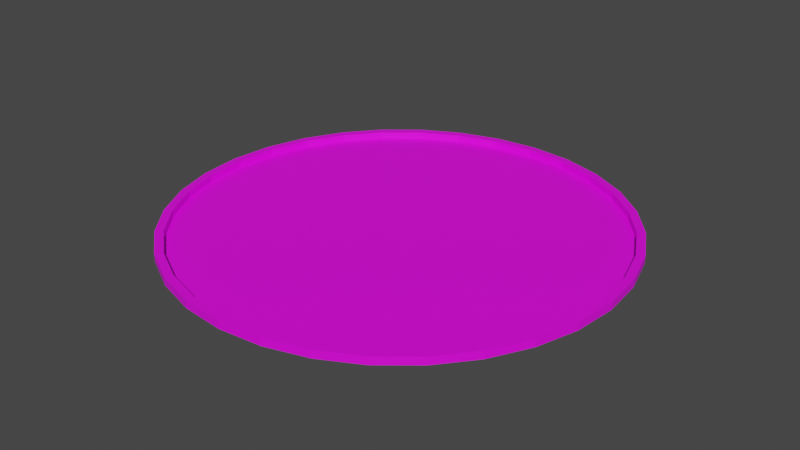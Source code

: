 # Source: Arena.blend  (saved by Blender 3.3.6; exported with 4.5.12 LTS)
import bpy
from mathutils import Matrix  # noqa: F401  (used for matrix-valued properties, if any)

bpy.ops.wm.read_factory_settings(use_empty=True)
scene = bpy.context.scene
scene.name = 'Scene'

# ---- collections
col_collection = bpy.data.collections.new('Collection'); scene.collection.children.link(col_collection)

# ---- images (referenced by path relative to the original .blend; pixels are not part of the script)
import os
ASSET_DIR = os.environ.get("B2B_ASSET_DIR", "")  # directory of the original .blend (textures are referenced by path, not embedded)
HERE = os.path.dirname(os.path.abspath(__file__))  # packed textures are extracted next to this script under _unpacked/

def load_image(name, relpath, width, height, colorspace="sRGB"):
    """Load a texture the original file referenced (path relative to the .blend, or extracted next to this script)."""
    p = next((c for c in (os.path.join(HERE, relpath), os.path.join(ASSET_DIR, relpath)) if relpath and os.path.exists(c)), "")
    if p:
        img = bpy.data.images.load(p, check_existing=True)
        img.name = name
    else:  # same state as the original file: an image datablock whose file is absent (Cycles renders it pink)
        img = bpy.data.images.new(name, width, height)
        img.source = "FILE"
        img.filepath = "//" + (relpath or name)
    img.colorspace_settings.name = colorspace
    return img
img_texture_middenplein_jpg = load_image('Texture middenplein.jpg', 'Texture middenplein.jpg', 1024, 1024, 'sRGB')

# ---- materials (node trees are filled in below, after node groups)
mat_material_001 = bpy.data.materials.new('Material.001')
mat_material_001.use_transparent_shadow = False

# ---- material node trees
mat_material_001.use_nodes = True; mat_material_001.node_tree.nodes.clear()
_N = mat_material_001.node_tree.nodes; _L = mat_material_001.node_tree.links
n0 = _N.new('ShaderNodeBsdfPrincipled'); n0.name = 'Principled BSDF'; n0.location = (10, 300)
n0.distribution = 'GGX'
n0.subsurface_method = 'RANDOM_WALK_SKIN'
n0.inputs[3].default_value = 1.45
n0.inputs[27].default_value = (0.0, 0.0, 0.0, 1.0)
n0.inputs[28].default_value = 1.0
n1 = _N.new('ShaderNodeOutputMaterial'); n1.name = 'Material Output'; n1.location = (300, 300)
n2 = _N.new('ShaderNodeTexImage'); n2.name = 'Image Texture'; n2.location = (-280, 275)
n2.image = img_texture_middenplein_jpg
_L.new(n0.outputs[0], n1.inputs[0])
_L.new(n2.outputs[0], n0.inputs[0])
n1.is_active_output = True

# ---- world
world_world = bpy.data.worlds.new('World'); scene.world = world_world
world_world.use_nodes = True; world_world.node_tree.nodes.clear()
_N = world_world.node_tree.nodes; _L = world_world.node_tree.links
n0 = _N.new('ShaderNodeOutputWorld'); n0.name = 'World Output'; n0.location = (300, 300)
n1 = _N.new('ShaderNodeBackground'); n1.name = 'Background'; n1.location = (10, 300)
n1.inputs[0].default_value = (0.05088, 0.05088, 0.05088, 1.0)
_L.new(n1.outputs[0], n0.inputs[0])
n0.is_active_output = True
world_world.color = (0.05088, 0.05088, 0.05088)
world_world.use_sun_shadow = False
world_world.sun_shadow_jitter_overblur = 0.0

# ---- meshes
me_cylinder = bpy.data.meshes.new('Cylinder')
me_cylinder.from_pydata([(-2.3e-07, 20.0, -0.35), (-2.328e-07, 19.26, 0.35), (3.902, 19.62, -0.35), (3.758, 18.89, 0.35), (7.654, 18.48, -0.35), (7.372, 17.8, 0.35), (11.11, 16.63, -0.35), (10.7, 16.02, 0.35), (14.14, 14.14, -0.35), (13.62, 13.62, 0.35), (16.63, 11.11, -0.35), (16.02, 10.7, 0.35), (18.48, 7.654, -0.35), (17.8, 7.372, 0.35), (19.62, 3.902, -0.35), (18.89, 3.758, 0.35), (20.0, -3.539e-08, -0.35), (19.26, -3.539e-08, 0.35), (19.62, -3.902, -0.35), (18.89, -3.758, 0.35), (18.48, -7.654, -0.35), (17.8, -7.372, 0.35), (16.63, -11.11, -0.35), (16.02, -10.7, 0.35), (14.14, -14.14, -0.35), (13.62, -13.62, 0.35), (11.11, -16.63, -0.35), (10.7, -16.02, 0.35), (7.654, -18.48, -0.35), (7.372, -17.8, 0.35), (3.902, -19.62, -0.35), (3.758, -18.89, 0.35), (-2.3e-07, -20.0, -0.35), (-2.328e-07, -19.26, 0.35), (-3.902, -19.62, -0.35), (-3.758, -18.89, 0.35), (-7.654, -18.48, -0.35), (-7.372, -17.8, 0.35), (-11.11, -16.63, -0.35), (-10.7, -16.02, 0.35), (-14.14, -14.14, -0.35), (-13.62, -13.62, 0.35), (-16.63, -11.11, -0.35), (-16.02, -10.7, 0.35), (-18.48, -7.654, -0.35), (-17.8, -7.372, 0.35), (-19.62, -3.902, -0.35), (-18.89, -3.758, 0.35), (-20.0, -3.539e-08, -0.35), (-19.26, -3.539e-08, 0.35), (-19.62, 3.902, -0.35), (-18.89, 3.758, 0.35), (-18.48, 7.654, -0.35), (-17.8, 7.372, 0.35), (-16.63, 11.11, -0.35), (-16.02, 10.7, 0.35), (-14.14, 14.14, -0.35), (-13.62, 13.62, 0.35), (-11.11, 16.63, -0.35), (-10.7, 16.02, 0.35), (-7.654, 18.48, -0.35), (-7.372, 17.8, 0.35), (-3.902, 19.62, -0.35), (-3.758, 18.89, 0.35), (3.902, 19.62, 0.35), (-2.3e-07, 20.0, 0.35), (7.654, 18.48, 0.35), (11.11, 16.63, 0.35), (14.14, 14.14, 0.35), (16.63, 11.11, 0.35), (18.48, 7.654, 0.35), (19.62, 3.902, 0.35), (20.0, -3.539e-08, 0.35), (19.62, -3.902, 0.35), (18.48, -7.654, 0.35), (16.63, -11.11, 0.35), (14.14, -14.14, 0.35), (11.11, -16.63, 0.35), (7.654, -18.48, 0.35), (3.902, -19.62, 0.35), (-2.3e-07, -20.0, 0.35), (-3.902, -19.62, 0.35), (-7.654, -18.48, 0.35), (-11.11, -16.63, 0.35), (-14.14, -14.14, 0.35), (-16.63, -11.11, 0.35), (-18.48, -7.654, 0.35), (-19.62, -3.902, 0.35), (-20.0, -3.539e-08, 0.35), (-19.62, 3.902, 0.35), (-18.48, 7.654, 0.35), (-16.63, 11.11, 0.35), (-14.14, 14.14, 0.35), (-11.11, 16.63, 0.35), (-7.654, 18.48, 0.35), (-3.902, 19.62, 0.35), (3.758, 18.89, -0.2876), (-2.328e-07, 19.26, -0.2876), (7.372, 17.8, -0.2876), (10.7, 16.02, -0.2876), (13.62, 13.62, -0.2876), (16.02, 10.7, -0.2876), (17.8, 7.372, -0.2876), (18.89, 3.758, -0.2876), (19.26, -3.539e-08, -0.2876), (18.89, -3.758, -0.2876), (17.8, -7.372, -0.2876), (16.02, -10.7, -0.2876), (13.62, -13.62, -0.2876), (10.7, -16.02, -0.2876), (7.372, -17.8, -0.2876), (3.758, -18.89, -0.2876), (-2.328e-07, -19.26, -0.2876), (-3.758, -18.89, -0.2876), (-7.372, -17.8, -0.2876), (-10.7, -16.02, -0.2876), (-13.62, -13.62, -0.2876), (-16.02, -10.7, -0.2876), (-17.8, -7.372, -0.2876), (-18.89, -3.758, -0.2876), (-19.26, -3.539e-08, -0.2876), (-18.89, 3.758, -0.2876), (-17.8, 7.372, -0.2876), (-16.02, 10.7, -0.2876), (-13.62, 13.62, -0.2876), (-10.7, 16.02, -0.2876), (-7.372, 17.8, -0.2876), (-3.758, 18.89, -0.2876)], [], [(0, 65, 64, 2), (2, 64, 66, 4), (4, 66, 67, 6), (6, 67, 68, 8), (8, 68, 69, 10), (10, 69, 70, 12), (12, 70, 71, 14), (14, 71, 72, 16), (16, 72, 73, 18), (18, 73, 74, 20), (20, 74, 75, 22), (22, 75, 76, 24), (24, 76, 77, 26), (26, 77, 78, 28), (28, 78, 79, 30), (30, 79, 80, 32), (32, 80, 81, 34), (34, 81, 82, 36), (36, 82, 83, 38), (38, 83, 84, 40), (40, 84, 85, 42), (42, 85, 86, 44), (44, 86, 87, 46), (46, 87, 88, 48), (48, 88, 89, 50), (50, 89, 90, 52), (52, 90, 91, 54), (54, 91, 92, 56), (56, 92, 93, 58), (58, 93, 94, 60), (33, 31, 111, 112), (60, 94, 95, 62), (62, 95, 65, 0), (0, 2, 4, 6, 8, 10, 12, 14, 16, 18, 20, 22, 24, 26, 28, 30, 32, 34, 36, 38, 40, 42, 44, 46, 48, 50, 52, 54, 56, 58, 60, 62), (1, 3, 64, 65), (3, 5, 66, 64), (5, 7, 67, 66), (7, 9, 68, 67), (9, 11, 69, 68), (11, 13, 70, 69), (13, 15, 71, 70), (15, 17, 72, 71), (17, 19, 73, 72), (19, 21, 74, 73), (21, 23, 75, 74), (23, 25, 76, 75), (25, 27, 77, 76), (27, 29, 78, 77), (29, 31, 79, 78), (31, 33, 80, 79), (33, 35, 81, 80), (35, 37, 82, 81), (37, 39, 83, 82), (39, 41, 84, 83), (41, 43, 85, 84), (43, 45, 86, 85), (45, 47, 87, 86), (47, 49, 88, 87), (49, 51, 89, 88), (51, 53, 90, 89), (53, 55, 91, 90), (55, 57, 92, 91), (57, 59, 93, 92), (59, 61, 94, 93), (61, 63, 95, 94), (63, 1, 65, 95), (96, 97, 127, 126, 125, 124, 123, 122, 121, 120, 119, 118, 117, 116, 115, 114, 113, 112, 111, 110, 109, 108, 107, 106, 105, 104, 103, 102, 101, 100, 99, 98), (7, 5, 98, 99), (61, 59, 125, 126), (35, 33, 112, 113), (9, 7, 99, 100), (63, 61, 126, 127), (37, 35, 113, 114), (11, 9, 100, 101), (1, 63, 127, 97), (39, 37, 114, 115), (13, 11, 101, 102), (41, 39, 115, 116), (15, 13, 102, 103), (43, 41, 116, 117), (17, 15, 103, 104), (45, 43, 117, 118), (19, 17, 104, 105), (47, 45, 118, 119), (21, 19, 105, 106), (49, 47, 119, 120), (23, 21, 106, 107), (51, 49, 120, 121), (25, 23, 107, 108), (53, 51, 121, 122), (27, 25, 108, 109), (55, 53, 122, 123), (29, 27, 109, 110), (3, 1, 97, 96), (57, 55, 123, 124), (31, 29, 110, 111), (5, 3, 96, 98), (59, 57, 124, 125)])
_uv = me_cylinder.uv_layers.new(name='UVMap')
_uv.uv.foreach_set('vector', [1.0, 0.5, 1.0, 1.0, 0.9688, 1.0, 0.9688, 0.5, 0.9688, 0.5, 0.9688, 1.0, 0.9375, 1.0, 0.9375, 0.5, 0.9375, 0.5, 0.9375, 1.0, 0.9062, 1.0, 0.9062, 0.5, 0.9062, 0.5, 0.9062, 1.0, 0.875, 1.0, 0.875, 0.5, 0.875, 0.5, 0.875, 1.0, 0.8438, 1.0, 0.8438, 0.5, 0.8438, 0.5, 0.8438, 1.0, 0.8125, 1.0, 0.8125, 0.5, 0.8125, 0.5, 0.8125, 1.0, 0.7812, 1.0, 0.7812, 0.5, 0.7812, 0.5, 0.7812, 1.0, 0.75, 1.0, 0.75, 0.5, 0.75, 0.5, 0.75, 1.0, 0.7188, 1.0, 0.7188, 0.5, 0.7188, 0.5, 0.7188, 1.0, 0.6875, 1.0, 0.6875, 0.5, 0.6875, 0.5, 0.6875, 1.0, 0.6562, 1.0, 0.6562, 0.5, 0.9896, 0.02083, 0.9896, 0.5208, 0.9583, 0.5208, 0.9583, 0.02083, 0.9583, 0.02083, 0.9583, 0.5208, 0.9271, 0.5208, 0.9271, 0.02083, 0.9271, 0.02083, 0.9271, 0.5208, 0.8958, 0.5208, 0.8958, 0.02083, 0.8958, 0.02083, 0.8958, 0.5208, 0.8646, 0.5208, 0.8646, 0.02083, 0.8646, 0.02083, 0.8646, 0.5208, 0.8333, 0.5208, 0.8333, 0.02083, 0.8333, 0.02083, 0.8333, 0.5208, 0.8021, 0.5208, 0.8021, 0.02083, 0.8021, 0.02083, 0.8021, 0.5208, 0.7708, 0.5208, 0.7708, 0.02083, 0.7708, 0.02083, 0.7708, 0.5208, 0.7396, 0.5208, 0.7396, 0.02083, 0.7396, 0.02083, 0.7396, 0.5208, 0.7083, 0.5208, 0.7083, 0.02083, 0.7083, 0.02083, 0.7083, 0.5208, 0.6771, 0.5208, 0.6771, 0.02083, 0.9937, 0.4708, 0.9937, 0.9708, 0.9625, 0.9708, 0.9625, 0.4708, 0.9625, 0.4708, 0.9625, 0.9708, 0.9312, 0.9708, 0.9312, 0.4708, 0.9312, 0.4708, 0.9312, 0.9708, 0.9, 0.9708, 0.9, 0.4708, 0.9, 0.4708, 0.9, 0.9708, 0.8687, 0.9708, 0.8687, 0.4708, 0.8687, 0.4708, 0.8687, 0.9708, 0.8375, 0.9708, 0.8375, 0.4708, 0.8375, 0.4708, 0.8375, 0.9708, 0.8062, 0.9708, 0.8062, 0.4708, 0.8062, 0.4708, 0.8062, 0.9708, 0.775, 0.9708, 0.775, 0.4708, 0.775, 0.4708, 0.775, 0.9708, 0.7437, 0.9708, 0.7437, 0.4708, 0.7437, 0.4708, 0.7437, 0.9708, 0.7125, 0.9708, 0.7125, 0.4708, 0.8194, 0.1938, 0.8523, 0.1983, 0.8523, 0.1983, 0.8194, 0.1938, 0.7125, 0.4708, 0.7125, 0.9708, 0.6812, 0.9708, 0.6812, 0.4708, 0.6812, 0.4708, 0.6812, 0.9708, 0.65, 0.9708, 0.65, 0.4708, 0.8222, 0.5067, 0.8543, 0.5021, 0.8852, 0.4884, 0.9136, 0.4662, 0.9385, 0.4364, 0.959, 0.4, 0.9742, 0.3585, 0.9835, 0.3135, 0.9867, 0.2667, 0.9835, 0.2198, 0.9742, 0.1748, 0.959, 0.1333, 0.9385, 0.09696, 0.9136, 0.06711, 0.8852, 0.04494, 0.8543, 0.03128, 0.8222, 0.02667, 0.7901, 0.03128, 0.7593, 0.04494, 0.7308, 0.06711, 0.7059, 0.09696, 0.6855, 0.1333, 0.6703, 0.1748, 0.6609, 0.2198, 0.6577, 0.2667, 0.6609, 0.3135, 0.6703, 0.3585, 0.6855, 0.4, 0.7059, 0.4364, 0.7308, 0.4662, 0.7593, 0.4884, 0.7901, 0.5021, 0.8167, 0.947, 0.8475, 0.9428, 0.8487, 0.951, 0.8167, 0.9553, 0.8475, 0.9428, 0.8771, 0.9304, 0.8794, 0.9381, 0.8487, 0.951, 0.8771, 0.9304, 0.9045, 0.9103, 0.9078, 0.9172, 0.8794, 0.9381, 0.9045, 0.9103, 0.9284, 0.8832, 0.9327, 0.8891, 0.9078, 0.9172, 0.9284, 0.8832, 0.948, 0.8502, 0.9531, 0.8548, 0.9327, 0.8891, 0.948, 0.8502, 0.9626, 0.8125, 0.9682, 0.8157, 0.9531, 0.8548, 0.9626, 0.8125, 0.9716, 0.7717, 0.9776, 0.7733, 0.9682, 0.8157, 0.9716, 0.7717, 0.9747, 0.7292, 0.9807, 0.7292, 0.9776, 0.7733, 0.9747, 0.7292, 0.9716, 0.6867, 0.9776, 0.685, 0.9807, 0.7292, 0.9716, 0.6867, 0.9626, 0.6458, 0.9682, 0.6426, 0.9776, 0.685, 0.9626, 0.6458, 0.948, 0.6081, 0.9531, 0.6035, 0.9682, 0.6426, 0.948, 0.6081, 0.9284, 0.5751, 0.9327, 0.5692, 0.9531, 0.6035, 0.9284, 0.5751, 0.9045, 0.548, 0.9078, 0.5411, 0.9327, 0.5692, 0.9045, 0.548, 0.8771, 0.5279, 0.8794, 0.5202, 0.9078, 0.5411, 0.8771, 0.5279, 0.8475, 0.5155, 0.8487, 0.5073, 0.8794, 0.5202, 0.8475, 0.5155, 0.8167, 0.5113, 0.8167, 0.503, 0.8487, 0.5073, 0.8167, 0.5113, 0.7858, 0.5155, 0.7847, 0.5073, 0.8167, 0.503, 0.7858, 0.5155, 0.7562, 0.5279, 0.7539, 0.5202, 0.7847, 0.5073, 0.7562, 0.5279, 0.7289, 0.548, 0.7255, 0.5411, 0.7539, 0.5202, 0.7289, 0.548, 0.7049, 0.5751, 0.7007, 0.5692, 0.7255, 0.5411, 0.7049, 0.5751, 0.6853, 0.6081, 0.6803, 0.6035, 0.7007, 0.5692, 0.6853, 0.6081, 0.6707, 0.6458, 0.6651, 0.6426, 0.6803, 0.6035, 0.6707, 0.6458, 0.6617, 0.6867, 0.6558, 0.685, 0.6651, 0.6426, 0.6617, 0.6867, 0.6587, 0.7292, 0.6526, 0.7292, 0.6558, 0.685, 0.6587, 0.7292, 0.6617, 0.7717, 0.6558, 0.7733, 0.6526, 0.7292, 0.6617, 0.7717, 0.6707, 0.8125, 0.6651, 0.8157, 0.6558, 0.7733, 0.6707, 0.8125, 0.6853, 0.8502, 0.6803, 0.8548, 0.6651, 0.8157, 0.6853, 0.8502, 0.7049, 0.8832, 0.7007, 0.8891, 0.6803, 0.8548, 0.7049, 0.8832, 0.7289, 0.9103, 0.7255, 0.9172, 0.7007, 0.8891, 0.7289, 0.9103, 0.7562, 0.9304, 0.7539, 0.9381, 0.7255, 0.9172, 0.7562, 0.9304, 0.7858, 0.9428, 0.7847, 0.951, 0.7539, 0.9381, 0.7858, 0.9428, 0.8167, 0.947, 0.8167, 0.9553, 0.7847, 0.951, 0.3684, 0.884, 0.3167, 0.8917, 0.2649, 0.884, 0.2152, 0.8612, 0.1694, 0.8243, 0.1292, 0.7745, 0.09625, 0.7139, 0.07175, 0.6447, 0.05666, 0.5697, 0.05157, 0.4917, 0.05666, 0.4136, 0.07175, 0.3386, 0.09625, 0.2694, 0.1292, 0.2088, 0.1694, 0.1591, 0.2152, 0.1221, 0.2649, 0.09934, 0.3167, 0.09166, 0.3684, 0.09934, 0.4181, 0.1221, 0.4639, 0.1591, 0.5041, 0.2088, 0.5371, 0.2694, 0.5616, 0.3386, 0.5767, 0.4136, 0.5818, 0.4917, 0.5767, 0.5697, 0.5616, 0.6447, 0.5371, 0.7139, 0.5041, 0.7745, 0.4639, 0.8243, 0.4181, 0.8612, 0.913, 0.6172, 0.8839, 0.6386, 0.8839, 0.6386, 0.913, 0.6172, 0.755, 0.6386, 0.7259, 0.6172, 0.7259, 0.6172, 0.755, 0.6386, 0.8005, 0.3162, 0.8056, 0.07589, 0.8056, 0.07589, 0.8005, 0.3162, 0.9385, 0.5885, 0.913, 0.6172, 0.913, 0.6172, 0.9385, 0.5885, 0.7866, 0.6517, 0.755, 0.6386, 0.755, 0.6386, 0.7866, 0.6517, 0.7782, 0.2239, 0.8216, 0.2108, 0.8216, 0.2108, 0.7782, 0.2239, 0.9594, 0.5534, 0.9385, 0.5885, 0.9385, 0.5885, 0.9594, 0.5534, 0.8194, 0.6562, 0.7866, 0.6517, 0.7866, 0.6517, 0.8194, 0.6562, 0.816, 0.2453, 0.856, 0.2239, 0.856, 0.2239, 0.816, 0.2453, 0.975, 0.5135, 0.9594, 0.5534, 0.9594, 0.5534, 0.975, 0.5135, 0.7004, 0.2615, 0.7259, 0.2328, 0.7259, 0.2328, 0.7004, 0.2615, 0.9846, 0.4701, 0.975, 0.5135, 0.975, 0.5135, 0.9846, 0.4701, 0.6795, 0.2966, 0.7004, 0.2615, 0.7004, 0.2615, 0.6795, 0.2966, 0.9878, 0.425, 0.9846, 0.4701, 0.9846, 0.4701, 0.9878, 0.425, 0.6639, 0.3365, 0.6795, 0.2966, 0.6795, 0.2966, 0.6639, 0.3365, 0.9846, 0.3799, 0.9878, 0.425, 0.9878, 0.425, 0.9846, 0.3799, 0.6543, 0.3799, 0.6639, 0.3365, 0.6639, 0.3365, 0.6543, 0.3799, 0.975, 0.3365, 0.9846, 0.3799, 0.9846, 0.3799, 0.975, 0.3365, 0.6511, 0.425, 0.6543, 0.3799, 0.6543, 0.3799, 0.6511, 0.425, 0.9594, 0.2966, 0.975, 0.3365, 0.975, 0.3365, 0.9594, 0.2966, 0.6543, 0.4701, 0.6511, 0.425, 0.6511, 0.425, 0.6543, 0.4701, 0.9385, 0.2615, 0.9594, 0.2966, 0.9594, 0.2966, 0.9385, 0.2615, 0.6639, 0.5135, 0.6543, 0.4701, 0.6543, 0.4701, 0.6639, 0.5135, 0.913, 0.2328, 0.9385, 0.2615, 0.9385, 0.2615, 0.913, 0.2328, 0.6795, 0.5534, 0.6639, 0.5135, 0.6639, 0.5135, 0.6795, 0.5534, 0.8839, 0.2114, 0.913, 0.2328, 0.913, 0.2328, 0.8839, 0.2114, 0.8523, 0.6517, 0.8194, 0.6562, 0.8194, 0.6562, 0.8523, 0.6517, 0.7004, 0.5885, 0.6795, 0.5534, 0.6795, 0.5534, 0.7004, 0.5885, 0.9378, 0.2919, 0.7984, 0.1178, 0.7984, 0.1178, 0.9378, 0.2919, 0.8839, 0.6386, 0.8523, 0.6517, 0.8523, 0.6517, 0.8839, 0.6386, 0.7127, 0.9338, 0.8396, 0.2176, 0.8396, 0.2176, 0.7127, 0.9338])
me_cylinder.materials.append(mat_material_001)
me_cylinder.update()

# ---- objects
ob_cylinder = bpy.data.objects.new('Cylinder', me_cylinder)

# ---- transforms, parenting, visibility, modifiers, constraints
ob_cylinder.location = (0.0, 0.0, 0.0)

# ---- collection membership
col_collection.objects.link(ob_cylinder)

# ---- scene / render settings (as saved in the file)
scene.frame_start = 1; scene.frame_end = 250; scene.frame_set(1)
scene.render.engine = 'BLENDER_EEVEE_NEXT'
scene.cycles.sampling_pattern = 'TABULATED_SOBOL'
scene.cycles.use_light_tree = False
scene.view_settings.view_transform = 'Filmic'
bpy.context.view_layer.update()

# ---- added for rendering (the .blend has no active camera and no usable light): camera, sun
cam_auto = bpy.data.cameras.new('AutoCamera')
cam_auto.lens = 50.0
cam_auto.sensor_width = 36.0
cam_auto.clip_end = 1000.0
ob_auto_camera = bpy.data.objects.new('AutoCamera', cam_auto)
scene.collection.objects.link(ob_auto_camera)
ob_auto_camera.location = (52.3426, -62.8111, 41.8741)
ob_auto_camera.rotation_euler = (1.09748, -7.21219e-08, 0.694738)
scene.camera = ob_auto_camera
light_auto_sun = bpy.data.lights.new('AutoSun', 'SUN')
light_auto_sun.energy = 3.0
light_auto_sun.angle = 0.0523599
ob_auto_sun = bpy.data.objects.new('AutoSun', light_auto_sun)
scene.collection.objects.link(ob_auto_sun)
ob_auto_sun.rotation_euler = (0.872665, 0.174533, 0.523599)
bpy.context.view_layer.update()
